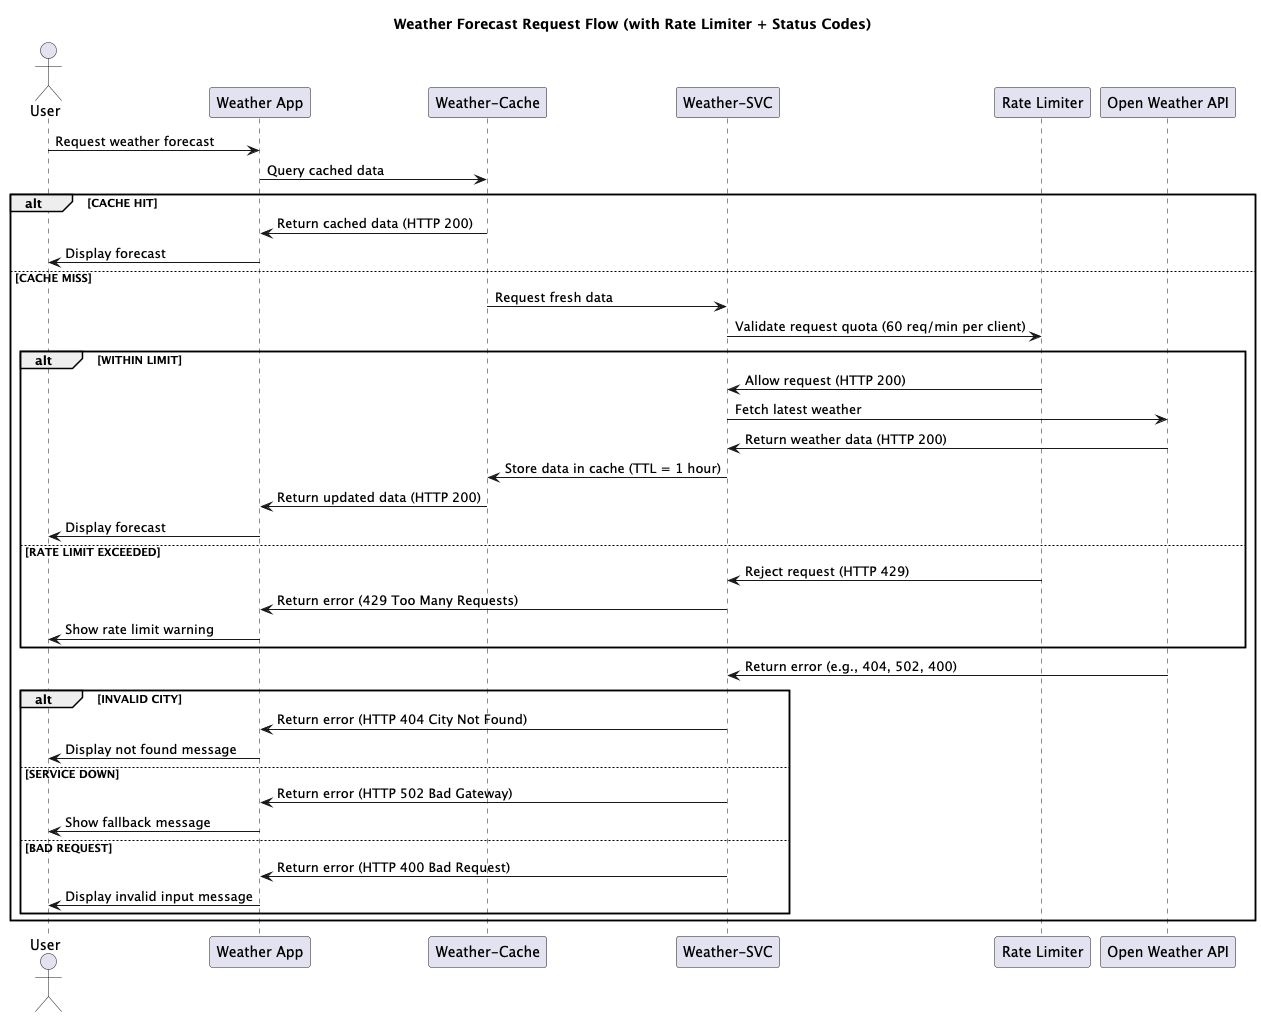

The diagram above was rendered by PlantUML. Its source (embedded in the PNG):
@startuml
title Weather Forecast Request Flow (with Rate Limiter + Status Codes)

actor User
participant "Weather App" as app
participant "Weather-Cache" as cache
participant "Weather-SVC" as svc
participant "Rate Limiter" as limiter
participant "Open Weather API" as api

User -> app: Request weather forecast
app -> cache: Query cached data

alt CACHE HIT
    cache -> app: Return cached data (HTTP 200)
    app -> User: Display forecast
else CACHE MISS
    cache -> svc: Request fresh data
    svc -> limiter: Validate request quota (60 req/min per client)

    alt WITHIN LIMIT
        limiter -> svc: Allow request (HTTP 200)
        svc -> api: Fetch latest weather
        api -> svc: Return weather data (HTTP 200)
        svc -> cache: Store data in cache (TTL = 1 hour)
        cache -> app: Return updated data (HTTP 200)
        app -> User: Display forecast
    else RATE LIMIT EXCEEDED
        limiter -> svc: Reject request (HTTP 429)
        svc -> app: Return error (429 Too Many Requests)
        app -> User: Show rate limit warning
    end

    api -> svc: Return error (e.g., 404, 502, 400)

    alt INVALID CITY
        svc -> app: Return error (HTTP 404 City Not Found)
        app -> User: Display not found message
    else SERVICE DOWN
        svc -> app: Return error (HTTP 502 Bad Gateway)
        app -> User: Show fallback message
    else BAD REQUEST
        svc -> app: Return error (HTTP 400 Bad Request)
        app -> User: Display invalid input message
    end
end
@enduml